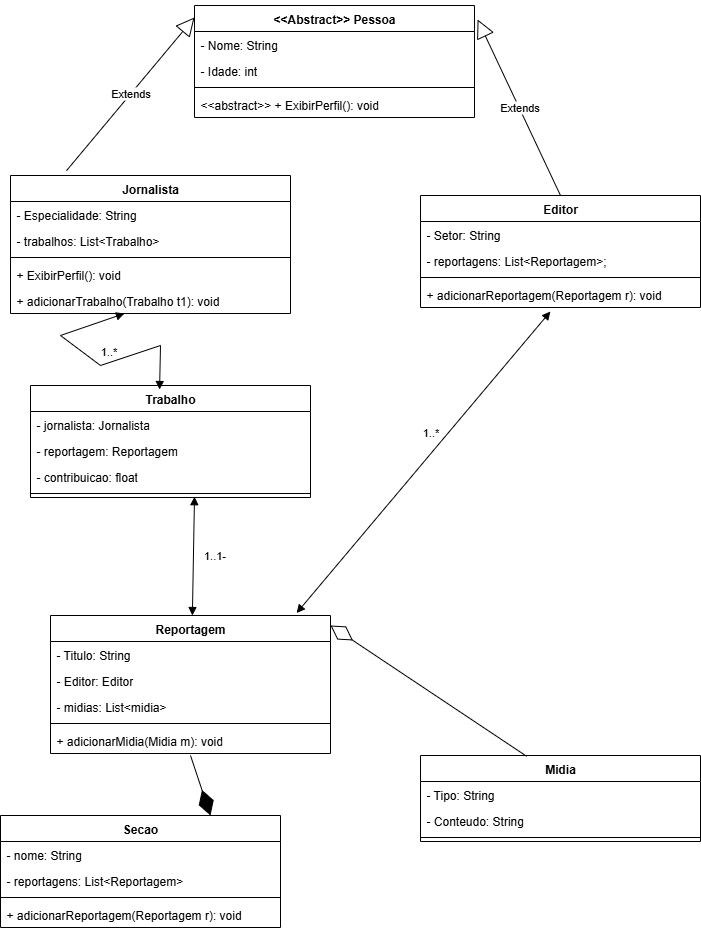

The diagram above was exported from draw.io. Its source (the exported page's mxGraphModel, read from the mxfile embedded in the PNG):
<mxGraphModel dx="1426" dy="777" grid="1" gridSize="10" guides="1" tooltips="1" connect="1" arrows="1" fold="1" page="1" pageScale="1" pageWidth="827" pageHeight="1169" math="0" shadow="0">
  <root>
    <mxCell id="0" />
    <mxCell id="1" parent="0" />
    <mxCell id="08FiPe1825lzxRDwUoWr-1" value="&amp;lt;&amp;lt;Abstract&amp;gt;&amp;gt; Pessoa" style="swimlane;fontStyle=1;align=center;verticalAlign=top;childLayout=stackLayout;horizontal=1;startSize=26;horizontalStack=0;resizeParent=1;resizeParentMax=0;resizeLast=0;collapsible=1;marginBottom=0;whiteSpace=wrap;html=1;" parent="1" vertex="1">
      <mxGeometry x="254" y="130" width="280" height="112" as="geometry" />
    </mxCell>
    <mxCell id="08FiPe1825lzxRDwUoWr-2" value="- Nome: String&lt;div&gt;&lt;br&gt;&lt;/div&gt;" style="text;strokeColor=none;fillColor=none;align=left;verticalAlign=top;spacingLeft=4;spacingRight=4;overflow=hidden;rotatable=0;points=[[0,0.5],[1,0.5]];portConstraint=eastwest;whiteSpace=wrap;html=1;" parent="08FiPe1825lzxRDwUoWr-1" vertex="1">
      <mxGeometry y="26" width="280" height="26" as="geometry" />
    </mxCell>
    <mxCell id="08FiPe1825lzxRDwUoWr-5" value="&lt;div&gt;- Idade: int&lt;/div&gt;" style="text;strokeColor=none;fillColor=none;align=left;verticalAlign=top;spacingLeft=4;spacingRight=4;overflow=hidden;rotatable=0;points=[[0,0.5],[1,0.5]];portConstraint=eastwest;whiteSpace=wrap;html=1;" parent="08FiPe1825lzxRDwUoWr-1" vertex="1">
      <mxGeometry y="52" width="280" height="26" as="geometry" />
    </mxCell>
    <mxCell id="08FiPe1825lzxRDwUoWr-3" value="" style="line;strokeWidth=1;fillColor=none;align=left;verticalAlign=middle;spacingTop=-1;spacingLeft=3;spacingRight=3;rotatable=0;labelPosition=right;points=[];portConstraint=eastwest;strokeColor=inherit;" parent="08FiPe1825lzxRDwUoWr-1" vertex="1">
      <mxGeometry y="78" width="280" height="8" as="geometry" />
    </mxCell>
    <mxCell id="08FiPe1825lzxRDwUoWr-4" value="&amp;lt;&amp;lt;abstract&amp;gt;&amp;gt; + ExibirPerfil(): void" style="text;strokeColor=none;fillColor=none;align=left;verticalAlign=top;spacingLeft=4;spacingRight=4;overflow=hidden;rotatable=0;points=[[0,0.5],[1,0.5]];portConstraint=eastwest;whiteSpace=wrap;html=1;" parent="08FiPe1825lzxRDwUoWr-1" vertex="1">
      <mxGeometry y="86" width="280" height="26" as="geometry" />
    </mxCell>
    <mxCell id="08FiPe1825lzxRDwUoWr-6" value="Jornalista" style="swimlane;fontStyle=1;align=center;verticalAlign=top;childLayout=stackLayout;horizontal=1;startSize=26;horizontalStack=0;resizeParent=1;resizeParentMax=0;resizeLast=0;collapsible=1;marginBottom=0;whiteSpace=wrap;html=1;" parent="1" vertex="1">
      <mxGeometry x="70" y="300" width="280" height="138" as="geometry" />
    </mxCell>
    <mxCell id="08FiPe1825lzxRDwUoWr-7" value="- Especialidade: String" style="text;strokeColor=none;fillColor=none;align=left;verticalAlign=top;spacingLeft=4;spacingRight=4;overflow=hidden;rotatable=0;points=[[0,0.5],[1,0.5]];portConstraint=eastwest;whiteSpace=wrap;html=1;" parent="08FiPe1825lzxRDwUoWr-6" vertex="1">
      <mxGeometry y="26" width="280" height="26" as="geometry" />
    </mxCell>
    <mxCell id="23-4lKtzJX_Y1hH3apNA-2" value="- trabalhos: List&amp;lt;Trabalho&amp;gt;" style="text;strokeColor=none;fillColor=none;align=left;verticalAlign=top;spacingLeft=4;spacingRight=4;overflow=hidden;rotatable=0;points=[[0,0.5],[1,0.5]];portConstraint=eastwest;whiteSpace=wrap;html=1;" parent="08FiPe1825lzxRDwUoWr-6" vertex="1">
      <mxGeometry y="52" width="280" height="26" as="geometry" />
    </mxCell>
    <mxCell id="08FiPe1825lzxRDwUoWr-9" value="" style="line;strokeWidth=1;fillColor=none;align=left;verticalAlign=middle;spacingTop=-1;spacingLeft=3;spacingRight=3;rotatable=0;labelPosition=right;points=[];portConstraint=eastwest;strokeColor=inherit;" parent="08FiPe1825lzxRDwUoWr-6" vertex="1">
      <mxGeometry y="78" width="280" height="8" as="geometry" />
    </mxCell>
    <mxCell id="08FiPe1825lzxRDwUoWr-10" value="+ ExibirPerfil(): void" style="text;strokeColor=none;fillColor=none;align=left;verticalAlign=top;spacingLeft=4;spacingRight=4;overflow=hidden;rotatable=0;points=[[0,0.5],[1,0.5]];portConstraint=eastwest;whiteSpace=wrap;html=1;" parent="08FiPe1825lzxRDwUoWr-6" vertex="1">
      <mxGeometry y="86" width="280" height="26" as="geometry" />
    </mxCell>
    <mxCell id="wyNPkg_-jIvWoff7EyoP-1" value="&lt;div&gt;+ adicionarTrabalho(Trabalho t1): void&lt;/div&gt;" style="text;strokeColor=none;fillColor=none;align=left;verticalAlign=top;spacingLeft=4;spacingRight=4;overflow=hidden;rotatable=0;points=[[0,0.5],[1,0.5]];portConstraint=eastwest;whiteSpace=wrap;html=1;" vertex="1" parent="08FiPe1825lzxRDwUoWr-6">
      <mxGeometry y="112" width="280" height="26" as="geometry" />
    </mxCell>
    <mxCell id="08FiPe1825lzxRDwUoWr-11" value="Editor" style="swimlane;fontStyle=1;align=center;verticalAlign=top;childLayout=stackLayout;horizontal=1;startSize=26;horizontalStack=0;resizeParent=1;resizeParentMax=0;resizeLast=0;collapsible=1;marginBottom=0;whiteSpace=wrap;html=1;" parent="1" vertex="1">
      <mxGeometry x="480" y="320" width="280" height="112" as="geometry" />
    </mxCell>
    <mxCell id="08FiPe1825lzxRDwUoWr-12" value="&lt;div&gt;- Setor: String&lt;/div&gt;" style="text;strokeColor=none;fillColor=none;align=left;verticalAlign=top;spacingLeft=4;spacingRight=4;overflow=hidden;rotatable=0;points=[[0,0.5],[1,0.5]];portConstraint=eastwest;whiteSpace=wrap;html=1;" parent="08FiPe1825lzxRDwUoWr-11" vertex="1">
      <mxGeometry y="26" width="280" height="26" as="geometry" />
    </mxCell>
    <mxCell id="23-4lKtzJX_Y1hH3apNA-1" value="&lt;div&gt;- reportagens: List&amp;lt;Reportagem&amp;gt;;&lt;/div&gt;" style="text;strokeColor=none;fillColor=none;align=left;verticalAlign=top;spacingLeft=4;spacingRight=4;overflow=hidden;rotatable=0;points=[[0,0.5],[1,0.5]];portConstraint=eastwest;whiteSpace=wrap;html=1;" parent="08FiPe1825lzxRDwUoWr-11" vertex="1">
      <mxGeometry y="52" width="280" height="26" as="geometry" />
    </mxCell>
    <mxCell id="08FiPe1825lzxRDwUoWr-14" value="" style="line;strokeWidth=1;fillColor=none;align=left;verticalAlign=middle;spacingTop=-1;spacingLeft=3;spacingRight=3;rotatable=0;labelPosition=right;points=[];portConstraint=eastwest;strokeColor=inherit;" parent="08FiPe1825lzxRDwUoWr-11" vertex="1">
      <mxGeometry y="78" width="280" height="8" as="geometry" />
    </mxCell>
    <mxCell id="wyNPkg_-jIvWoff7EyoP-4" value="&lt;div&gt;+ adicionarReportagem(Reportagem r): void&lt;/div&gt;" style="text;strokeColor=none;fillColor=none;align=left;verticalAlign=top;spacingLeft=4;spacingRight=4;overflow=hidden;rotatable=0;points=[[0,0.5],[1,0.5]];portConstraint=eastwest;whiteSpace=wrap;html=1;" vertex="1" parent="08FiPe1825lzxRDwUoWr-11">
      <mxGeometry y="86" width="280" height="26" as="geometry" />
    </mxCell>
    <mxCell id="08FiPe1825lzxRDwUoWr-16" value="Extends" style="endArrow=block;endSize=16;endFill=0;html=1;rounded=0;exitX=0.2;exitY=-0.035;exitDx=0;exitDy=0;exitPerimeter=0;entryX=0;entryY=0.107;entryDx=0;entryDy=0;entryPerimeter=0;" parent="1" source="08FiPe1825lzxRDwUoWr-6" target="08FiPe1825lzxRDwUoWr-1" edge="1">
      <mxGeometry width="160" relative="1" as="geometry">
        <mxPoint x="100" y="230" as="sourcePoint" />
        <mxPoint x="260" y="230" as="targetPoint" />
      </mxGeometry>
    </mxCell>
    <mxCell id="08FiPe1825lzxRDwUoWr-17" value="Extends" style="endArrow=block;endSize=16;endFill=0;html=1;rounded=0;exitX=0.5;exitY=0;exitDx=0;exitDy=0;entryX=1.011;entryY=0.125;entryDx=0;entryDy=0;entryPerimeter=0;" parent="1" source="08FiPe1825lzxRDwUoWr-11" target="08FiPe1825lzxRDwUoWr-1" edge="1">
      <mxGeometry width="160" relative="1" as="geometry">
        <mxPoint x="556" y="300" as="sourcePoint" />
        <mxPoint x="684" y="145" as="targetPoint" />
      </mxGeometry>
    </mxCell>
    <mxCell id="08FiPe1825lzxRDwUoWr-18" value="Trabalho" style="swimlane;fontStyle=1;align=center;verticalAlign=top;childLayout=stackLayout;horizontal=1;startSize=26;horizontalStack=0;resizeParent=1;resizeParentMax=0;resizeLast=0;collapsible=1;marginBottom=0;whiteSpace=wrap;html=1;" parent="1" vertex="1">
      <mxGeometry x="90" y="510" width="280" height="112" as="geometry" />
    </mxCell>
    <mxCell id="08FiPe1825lzxRDwUoWr-19" value="&lt;div&gt;- jornalista: Jornalista&lt;/div&gt;" style="text;strokeColor=none;fillColor=none;align=left;verticalAlign=top;spacingLeft=4;spacingRight=4;overflow=hidden;rotatable=0;points=[[0,0.5],[1,0.5]];portConstraint=eastwest;whiteSpace=wrap;html=1;" parent="08FiPe1825lzxRDwUoWr-18" vertex="1">
      <mxGeometry y="26" width="280" height="26" as="geometry" />
    </mxCell>
    <mxCell id="08FiPe1825lzxRDwUoWr-20" value="&lt;div&gt;- reportagem: Reportagem&lt;/div&gt;" style="text;strokeColor=none;fillColor=none;align=left;verticalAlign=top;spacingLeft=4;spacingRight=4;overflow=hidden;rotatable=0;points=[[0,0.5],[1,0.5]];portConstraint=eastwest;whiteSpace=wrap;html=1;" parent="08FiPe1825lzxRDwUoWr-18" vertex="1">
      <mxGeometry y="52" width="280" height="26" as="geometry" />
    </mxCell>
    <mxCell id="08FiPe1825lzxRDwUoWr-23" value="&lt;div&gt;- contribuicao: float&lt;/div&gt;" style="text;strokeColor=none;fillColor=none;align=left;verticalAlign=top;spacingLeft=4;spacingRight=4;overflow=hidden;rotatable=0;points=[[0,0.5],[1,0.5]];portConstraint=eastwest;whiteSpace=wrap;html=1;" parent="08FiPe1825lzxRDwUoWr-18" vertex="1">
      <mxGeometry y="78" width="280" height="26" as="geometry" />
    </mxCell>
    <mxCell id="08FiPe1825lzxRDwUoWr-21" value="" style="line;strokeWidth=1;fillColor=none;align=left;verticalAlign=middle;spacingTop=-1;spacingLeft=3;spacingRight=3;rotatable=0;labelPosition=right;points=[];portConstraint=eastwest;strokeColor=inherit;" parent="08FiPe1825lzxRDwUoWr-18" vertex="1">
      <mxGeometry y="104" width="280" height="8" as="geometry" />
    </mxCell>
    <mxCell id="08FiPe1825lzxRDwUoWr-24" value="" style="endArrow=block;startArrow=block;endFill=1;startFill=1;html=1;rounded=0;exitX=0.461;exitY=0.036;exitDx=0;exitDy=0;exitPerimeter=0;entryX=0.407;entryY=1;entryDx=0;entryDy=0;entryPerimeter=0;" parent="1" source="08FiPe1825lzxRDwUoWr-18" target="wyNPkg_-jIvWoff7EyoP-1" edge="1">
      <mxGeometry width="160" relative="1" as="geometry">
        <mxPoint x="90" y="490" as="sourcePoint" />
        <mxPoint x="170" y="460" as="targetPoint" />
        <Array as="points">
          <mxPoint x="220" y="470" />
          <mxPoint x="160" y="490" />
          <mxPoint x="120" y="460" />
        </Array>
      </mxGeometry>
    </mxCell>
    <mxCell id="08FiPe1825lzxRDwUoWr-25" value="1..*" style="edgeLabel;html=1;align=center;verticalAlign=middle;resizable=0;points=[];" parent="08FiPe1825lzxRDwUoWr-24" vertex="1" connectable="0">
      <mxGeometry x="0.0558" y="1" relative="1" as="geometry">
        <mxPoint x="17" y="-8" as="offset" />
      </mxGeometry>
    </mxCell>
    <mxCell id="08FiPe1825lzxRDwUoWr-26" value="Reportagem" style="swimlane;fontStyle=1;align=center;verticalAlign=top;childLayout=stackLayout;horizontal=1;startSize=26;horizontalStack=0;resizeParent=1;resizeParentMax=0;resizeLast=0;collapsible=1;marginBottom=0;whiteSpace=wrap;html=1;" parent="1" vertex="1">
      <mxGeometry x="110" y="740" width="280" height="138" as="geometry" />
    </mxCell>
    <mxCell id="08FiPe1825lzxRDwUoWr-27" value="&lt;div&gt;- Titulo: String&lt;/div&gt;" style="text;strokeColor=none;fillColor=none;align=left;verticalAlign=top;spacingLeft=4;spacingRight=4;overflow=hidden;rotatable=0;points=[[0,0.5],[1,0.5]];portConstraint=eastwest;whiteSpace=wrap;html=1;" parent="08FiPe1825lzxRDwUoWr-26" vertex="1">
      <mxGeometry y="26" width="280" height="26" as="geometry" />
    </mxCell>
    <mxCell id="08FiPe1825lzxRDwUoWr-28" value="&lt;div&gt;- Editor: Editor&lt;/div&gt;" style="text;strokeColor=none;fillColor=none;align=left;verticalAlign=top;spacingLeft=4;spacingRight=4;overflow=hidden;rotatable=0;points=[[0,0.5],[1,0.5]];portConstraint=eastwest;whiteSpace=wrap;html=1;" parent="08FiPe1825lzxRDwUoWr-26" vertex="1">
      <mxGeometry y="52" width="280" height="26" as="geometry" />
    </mxCell>
    <mxCell id="08FiPe1825lzxRDwUoWr-29" value="&lt;div&gt;- midias: List&amp;lt;midia&amp;gt;&lt;/div&gt;" style="text;strokeColor=none;fillColor=none;align=left;verticalAlign=top;spacingLeft=4;spacingRight=4;overflow=hidden;rotatable=0;points=[[0,0.5],[1,0.5]];portConstraint=eastwest;whiteSpace=wrap;html=1;" parent="08FiPe1825lzxRDwUoWr-26" vertex="1">
      <mxGeometry y="78" width="280" height="26" as="geometry" />
    </mxCell>
    <mxCell id="08FiPe1825lzxRDwUoWr-30" value="" style="line;strokeWidth=1;fillColor=none;align=left;verticalAlign=middle;spacingTop=-1;spacingLeft=3;spacingRight=3;rotatable=0;labelPosition=right;points=[];portConstraint=eastwest;strokeColor=inherit;" parent="08FiPe1825lzxRDwUoWr-26" vertex="1">
      <mxGeometry y="104" width="280" height="8" as="geometry" />
    </mxCell>
    <mxCell id="wyNPkg_-jIvWoff7EyoP-2" value="&lt;div&gt;+ adicionarMidia(Midia m): void&lt;/div&gt;" style="text;strokeColor=none;fillColor=none;align=left;verticalAlign=top;spacingLeft=4;spacingRight=4;overflow=hidden;rotatable=0;points=[[0,0.5],[1,0.5]];portConstraint=eastwest;whiteSpace=wrap;html=1;" vertex="1" parent="08FiPe1825lzxRDwUoWr-26">
      <mxGeometry y="112" width="280" height="26" as="geometry" />
    </mxCell>
    <mxCell id="08FiPe1825lzxRDwUoWr-32" value="" style="endArrow=block;startArrow=block;endFill=1;startFill=1;html=1;rounded=0;entryX=0.5;entryY=1;entryDx=0;entryDy=0;exitX=0.421;exitY=0.007;exitDx=0;exitDy=0;exitPerimeter=0;" parent="1" edge="1">
      <mxGeometry width="160" relative="1" as="geometry">
        <mxPoint x="251.8800000000001" y="740.0040000000001" as="sourcePoint" />
        <mxPoint x="254" y="621.22" as="targetPoint" />
        <Array as="points" />
      </mxGeometry>
    </mxCell>
    <mxCell id="08FiPe1825lzxRDwUoWr-33" value="1..1-" style="edgeLabel;html=1;align=center;verticalAlign=middle;resizable=0;points=[];" parent="08FiPe1825lzxRDwUoWr-32" vertex="1" connectable="0">
      <mxGeometry x="0.0223" y="-1" relative="1" as="geometry">
        <mxPoint x="20" as="offset" />
      </mxGeometry>
    </mxCell>
    <mxCell id="08FiPe1825lzxRDwUoWr-34" value="Midia" style="swimlane;fontStyle=1;align=center;verticalAlign=top;childLayout=stackLayout;horizontal=1;startSize=26;horizontalStack=0;resizeParent=1;resizeParentMax=0;resizeLast=0;collapsible=1;marginBottom=0;whiteSpace=wrap;html=1;" parent="1" vertex="1">
      <mxGeometry x="480" y="880" width="280" height="86" as="geometry" />
    </mxCell>
    <mxCell id="08FiPe1825lzxRDwUoWr-35" value="&lt;div&gt;- Tipo: String&lt;/div&gt;" style="text;strokeColor=none;fillColor=none;align=left;verticalAlign=top;spacingLeft=4;spacingRight=4;overflow=hidden;rotatable=0;points=[[0,0.5],[1,0.5]];portConstraint=eastwest;whiteSpace=wrap;html=1;" parent="08FiPe1825lzxRDwUoWr-34" vertex="1">
      <mxGeometry y="26" width="280" height="26" as="geometry" />
    </mxCell>
    <mxCell id="08FiPe1825lzxRDwUoWr-36" value="&lt;div&gt;- Conteudo: String&lt;/div&gt;" style="text;strokeColor=none;fillColor=none;align=left;verticalAlign=top;spacingLeft=4;spacingRight=4;overflow=hidden;rotatable=0;points=[[0,0.5],[1,0.5]];portConstraint=eastwest;whiteSpace=wrap;html=1;" parent="08FiPe1825lzxRDwUoWr-34" vertex="1">
      <mxGeometry y="52" width="280" height="26" as="geometry" />
    </mxCell>
    <mxCell id="08FiPe1825lzxRDwUoWr-38" value="" style="line;strokeWidth=1;fillColor=none;align=left;verticalAlign=middle;spacingTop=-1;spacingLeft=3;spacingRight=3;rotatable=0;labelPosition=right;points=[];portConstraint=eastwest;strokeColor=inherit;" parent="08FiPe1825lzxRDwUoWr-34" vertex="1">
      <mxGeometry y="78" width="280" height="8" as="geometry" />
    </mxCell>
    <mxCell id="08FiPe1825lzxRDwUoWr-39" value="" style="endArrow=diamondThin;endFill=0;endSize=24;html=1;rounded=0;exitX=0.379;exitY=0.009;exitDx=0;exitDy=0;exitPerimeter=0;" parent="1" source="08FiPe1825lzxRDwUoWr-34" edge="1">
      <mxGeometry width="160" relative="1" as="geometry">
        <mxPoint x="310" y="920" as="sourcePoint" />
        <mxPoint x="390" y="750" as="targetPoint" />
      </mxGeometry>
    </mxCell>
    <mxCell id="08FiPe1825lzxRDwUoWr-40" value="Secao" style="swimlane;fontStyle=1;align=center;verticalAlign=top;childLayout=stackLayout;horizontal=1;startSize=26;horizontalStack=0;resizeParent=1;resizeParentMax=0;resizeLast=0;collapsible=1;marginBottom=0;whiteSpace=wrap;html=1;" parent="1" vertex="1">
      <mxGeometry x="60" y="940" width="280" height="112" as="geometry" />
    </mxCell>
    <mxCell id="08FiPe1825lzxRDwUoWr-41" value="&lt;div&gt;- nome: String&lt;/div&gt;" style="text;strokeColor=none;fillColor=none;align=left;verticalAlign=top;spacingLeft=4;spacingRight=4;overflow=hidden;rotatable=0;points=[[0,0.5],[1,0.5]];portConstraint=eastwest;whiteSpace=wrap;html=1;" parent="08FiPe1825lzxRDwUoWr-40" vertex="1">
      <mxGeometry y="26" width="280" height="26" as="geometry" />
    </mxCell>
    <mxCell id="08FiPe1825lzxRDwUoWr-42" value="- reportagens: List&amp;lt;Reportagem&amp;gt;" style="text;strokeColor=none;fillColor=none;align=left;verticalAlign=top;spacingLeft=4;spacingRight=4;overflow=hidden;rotatable=0;points=[[0,0.5],[1,0.5]];portConstraint=eastwest;whiteSpace=wrap;html=1;" parent="08FiPe1825lzxRDwUoWr-40" vertex="1">
      <mxGeometry y="52" width="280" height="26" as="geometry" />
    </mxCell>
    <mxCell id="08FiPe1825lzxRDwUoWr-44" value="" style="line;strokeWidth=1;fillColor=none;align=left;verticalAlign=middle;spacingTop=-1;spacingLeft=3;spacingRight=3;rotatable=0;labelPosition=right;points=[];portConstraint=eastwest;strokeColor=inherit;" parent="08FiPe1825lzxRDwUoWr-40" vertex="1">
      <mxGeometry y="78" width="280" height="8" as="geometry" />
    </mxCell>
    <mxCell id="wyNPkg_-jIvWoff7EyoP-3" value="+ adicionarReportagem(Reportagem r): void" style="text;strokeColor=none;fillColor=none;align=left;verticalAlign=top;spacingLeft=4;spacingRight=4;overflow=hidden;rotatable=0;points=[[0,0.5],[1,0.5]];portConstraint=eastwest;whiteSpace=wrap;html=1;" vertex="1" parent="08FiPe1825lzxRDwUoWr-40">
      <mxGeometry y="86" width="280" height="26" as="geometry" />
    </mxCell>
    <mxCell id="08FiPe1825lzxRDwUoWr-46" value="" style="endArrow=diamondThin;endFill=1;endSize=24;html=1;rounded=0;entryX=0.75;entryY=0;entryDx=0;entryDy=0;" parent="1" target="08FiPe1825lzxRDwUoWr-40" edge="1">
      <mxGeometry width="160" relative="1" as="geometry">
        <mxPoint x="250" y="880" as="sourcePoint" />
        <mxPoint x="350" y="910" as="targetPoint" />
      </mxGeometry>
    </mxCell>
    <mxCell id="08FiPe1825lzxRDwUoWr-47" value="" style="endArrow=block;startArrow=block;endFill=1;startFill=1;html=1;rounded=0;exitX=0.879;exitY=-0.018;exitDx=0;exitDy=0;exitPerimeter=0;entryX=0.464;entryY=1.154;entryDx=0;entryDy=0;entryPerimeter=0;" parent="1" source="08FiPe1825lzxRDwUoWr-26" target="wyNPkg_-jIvWoff7EyoP-4" edge="1">
      <mxGeometry width="160" relative="1" as="geometry">
        <mxPoint x="400" y="700" as="sourcePoint" />
        <mxPoint x="590" y="440" as="targetPoint" />
      </mxGeometry>
    </mxCell>
    <mxCell id="08FiPe1825lzxRDwUoWr-48" value="1..*" style="edgeLabel;html=1;align=center;verticalAlign=middle;resizable=0;points=[];" parent="08FiPe1825lzxRDwUoWr-47" vertex="1" connectable="0">
      <mxGeometry x="0.1083" y="-1" relative="1" as="geometry">
        <mxPoint x="-8" y="-15" as="offset" />
      </mxGeometry>
    </mxCell>
  </root>
</mxGraphModel>